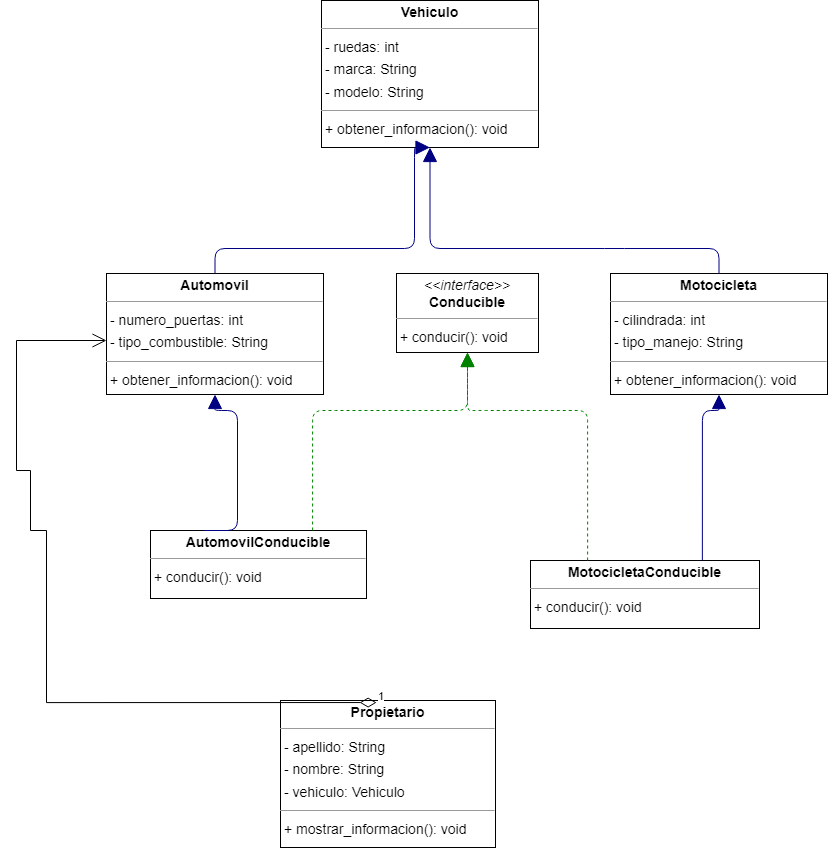

The diagram above was exported from draw.io. Its source (the exported page's mxGraphModel, read from the mxfile embedded in the PNG):
<mxGraphModel dx="2474" dy="1528" grid="1" gridSize="10" guides="1" tooltips="1" connect="1" arrows="1" fold="1" page="0" pageScale="1" pageWidth="827" pageHeight="1169" background="none" math="0" shadow="0">
  <root>
    <mxCell id="0" />
    <mxCell id="1" parent="0" />
    <mxCell id="node1" value="&lt;p style=&quot;margin:0px;margin-top:4px;text-align:center;&quot;&gt;&lt;b&gt;Automovil&lt;/b&gt;&lt;/p&gt;&lt;hr size=&quot;1&quot;/&gt;&lt;p style=&quot;margin:0 0 0 4px;line-height:1.6;&quot;&gt;- numero_puertas: int&lt;br/&gt;- tipo_combustible: String&lt;/p&gt;&lt;hr size=&quot;1&quot;/&gt;&lt;p style=&quot;margin:0 0 0 4px;line-height:1.6;&quot;&gt;+ obtener_informacion(): void&lt;/p&gt;" style="verticalAlign=top;align=left;overflow=fill;fontSize=14;fontFamily=Helvetica;html=1;rounded=0;shadow=0;comic=0;labelBackgroundColor=none;strokeWidth=1;" parent="1" vertex="1">
      <mxGeometry x="-114" y="143" width="217" height="121" as="geometry" />
    </mxCell>
    <mxCell id="node3" value="&lt;p style=&quot;margin:0px;margin-top:4px;text-align:center;&quot;&gt;&lt;b&gt;AutomovilConducible&lt;/b&gt;&lt;/p&gt;&lt;hr size=&quot;1&quot;/&gt;&lt;p style=&quot;margin:0 0 0 4px;line-height:1.6;&quot;&gt;+ conducir(): void&lt;/p&gt;" style="verticalAlign=top;align=left;overflow=fill;fontSize=14;fontFamily=Helvetica;html=1;rounded=0;shadow=0;comic=0;labelBackgroundColor=none;strokeWidth=1;" parent="1" vertex="1">
      <mxGeometry x="-70" y="400" width="216" height="68" as="geometry" />
    </mxCell>
    <mxCell id="node7" value="&lt;p style=&quot;margin:0px;margin-top:4px;text-align:center;&quot;&gt;&lt;i&gt;&amp;lt;&amp;lt;interface&amp;gt;&amp;gt;&lt;/i&gt;&lt;br/&gt;&lt;b&gt;Conducible&lt;/b&gt;&lt;/p&gt;&lt;hr size=&quot;1&quot;/&gt;&lt;p style=&quot;margin:0 0 0 4px;line-height:1.6;&quot;&gt;+ conducir(): void&lt;/p&gt;" style="verticalAlign=top;align=left;overflow=fill;fontSize=14;fontFamily=Helvetica;html=1;rounded=0;shadow=0;comic=0;labelBackgroundColor=none;strokeWidth=1;" parent="1" vertex="1">
      <mxGeometry x="176" y="143" width="142" height="79" as="geometry" />
    </mxCell>
    <mxCell id="node5" value="&lt;p style=&quot;margin:0px;margin-top:4px;text-align:center;&quot;&gt;&lt;b&gt;Motocicleta&lt;/b&gt;&lt;/p&gt;&lt;hr size=&quot;1&quot;/&gt;&lt;p style=&quot;margin:0 0 0 4px;line-height:1.6;&quot;&gt;- cilindrada: int&lt;br/&gt;- tipo_manejo: String&lt;/p&gt;&lt;hr size=&quot;1&quot;/&gt;&lt;p style=&quot;margin:0 0 0 4px;line-height:1.6;&quot;&gt;+ obtener_informacion(): void&lt;/p&gt;" style="verticalAlign=top;align=left;overflow=fill;fontSize=14;fontFamily=Helvetica;html=1;rounded=0;shadow=0;comic=0;labelBackgroundColor=none;strokeWidth=1;" parent="1" vertex="1">
      <mxGeometry x="390" y="143" width="217" height="121" as="geometry" />
    </mxCell>
    <mxCell id="node2" value="&lt;p style=&quot;margin:0px;margin-top:4px;text-align:center;&quot;&gt;&lt;b&gt;MotocicletaConducible&lt;/b&gt;&lt;/p&gt;&lt;hr size=&quot;1&quot;/&gt;&lt;p style=&quot;margin:0 0 0 4px;line-height:1.6;&quot;&gt;+ conducir(): void&lt;/p&gt;" style="verticalAlign=top;align=left;overflow=fill;fontSize=14;fontFamily=Helvetica;html=1;rounded=0;shadow=0;comic=0;labelBackgroundColor=none;strokeWidth=1;" parent="1" vertex="1">
      <mxGeometry x="310" y="430" width="229" height="68" as="geometry" />
    </mxCell>
    <mxCell id="node6" value="&lt;p style=&quot;margin:0px;margin-top:4px;text-align:center;&quot;&gt;&lt;b&gt;Propietario&lt;/b&gt;&lt;/p&gt;&lt;hr size=&quot;1&quot;/&gt;&lt;p style=&quot;margin:0 0 0 4px;line-height:1.6;&quot;&gt;- apellido: String&lt;br/&gt;- nombre: String&lt;br/&gt;- vehiculo: Vehiculo&lt;/p&gt;&lt;hr size=&quot;1&quot;/&gt;&lt;p style=&quot;margin:0 0 0 4px;line-height:1.6;&quot;&gt;+ mostrar_informacion(): void&lt;/p&gt;" style="verticalAlign=top;align=left;overflow=fill;fontSize=14;fontFamily=Helvetica;html=1;rounded=0;shadow=0;comic=0;labelBackgroundColor=none;strokeWidth=1;" parent="1" vertex="1">
      <mxGeometry x="60" y="570" width="215" height="147" as="geometry" />
    </mxCell>
    <mxCell id="node4" value="&lt;p style=&quot;margin:0px;margin-top:4px;text-align:center;&quot;&gt;&lt;b&gt;Vehiculo&lt;/b&gt;&lt;/p&gt;&lt;hr size=&quot;1&quot;/&gt;&lt;p style=&quot;margin:0 0 0 4px;line-height:1.6;&quot;&gt;- ruedas: int&lt;br/&gt;- marca: String&lt;br/&gt;- modelo: String&lt;/p&gt;&lt;hr size=&quot;1&quot;/&gt;&lt;p style=&quot;margin:0 0 0 4px;line-height:1.6;&quot;&gt;+ obtener_informacion(): void&lt;/p&gt;" style="verticalAlign=top;align=left;overflow=fill;fontSize=14;fontFamily=Helvetica;html=1;rounded=0;shadow=0;comic=0;labelBackgroundColor=none;strokeWidth=1;" parent="1" vertex="1">
      <mxGeometry x="101" y="-130" width="217" height="147" as="geometry" />
    </mxCell>
    <mxCell id="edge5" value="" style="html=1;rounded=1;edgeStyle=orthogonalEdgeStyle;dashed=0;startArrow=none;endArrow=block;endSize=12;strokeColor=#000082;exitX=0.500;exitY=0.000;exitDx=0;exitDy=0;entryX=0.500;entryY=1.000;entryDx=0;entryDy=0;" parent="1" source="node1" target="node4" edge="1">
      <mxGeometry width="50" height="50" relative="1" as="geometry">
        <Array as="points">
          <mxPoint x="-5" y="118" />
          <mxPoint x="194" y="118" />
        </Array>
      </mxGeometry>
    </mxCell>
    <mxCell id="edge0" value="" style="html=1;rounded=1;edgeStyle=orthogonalEdgeStyle;dashed=0;startArrow=none;endArrow=block;endSize=12;strokeColor=#000082;exitX=0.250;exitY=0.001;exitDx=0;exitDy=0;entryX=0.500;entryY=1.000;entryDx=0;entryDy=0;" parent="1" source="node3" target="node1" edge="1">
      <mxGeometry width="50" height="50" relative="1" as="geometry">
        <Array as="points">
          <mxPoint x="17" y="280" />
          <mxPoint x="-5" y="280" />
        </Array>
      </mxGeometry>
    </mxCell>
    <mxCell id="edge4" value="" style="html=1;rounded=1;edgeStyle=orthogonalEdgeStyle;dashed=1;startArrow=none;endArrow=block;endSize=12;strokeColor=#008200;exitX=0.750;exitY=0.001;exitDx=0;exitDy=0;entryX=0.500;entryY=1.001;entryDx=0;entryDy=0;" parent="1" source="node3" target="node7" edge="1">
      <mxGeometry width="50" height="50" relative="1" as="geometry">
        <Array as="points">
          <mxPoint x="125" y="280" />
          <mxPoint x="194" y="280" />
        </Array>
      </mxGeometry>
    </mxCell>
    <mxCell id="edge3" value="" style="html=1;rounded=1;edgeStyle=orthogonalEdgeStyle;dashed=0;startArrow=none;endArrow=block;endSize=12;strokeColor=#000082;exitX=0.500;exitY=0.000;exitDx=0;exitDy=0;entryX=0.500;entryY=1.000;entryDx=0;entryDy=0;" parent="1" source="node5" target="node4" edge="1">
      <mxGeometry width="50" height="50" relative="1" as="geometry">
        <Array as="points">
          <mxPoint x="394" y="118" />
          <mxPoint x="194" y="118" />
        </Array>
      </mxGeometry>
    </mxCell>
    <mxCell id="edge2" value="" style="html=1;rounded=1;edgeStyle=orthogonalEdgeStyle;dashed=1;startArrow=none;endArrow=block;endSize=12;strokeColor=#008200;exitX=0.250;exitY=0.001;exitDx=0;exitDy=0;entryX=0.500;entryY=1.001;entryDx=0;entryDy=0;" parent="1" source="node2" target="node7" edge="1">
      <mxGeometry width="50" height="50" relative="1" as="geometry">
        <Array as="points">
          <mxPoint x="256" y="280" />
          <mxPoint x="194" y="280" />
        </Array>
      </mxGeometry>
    </mxCell>
    <mxCell id="edge1" value="" style="html=1;rounded=1;edgeStyle=orthogonalEdgeStyle;dashed=0;startArrow=none;endArrow=block;endSize=12;strokeColor=#000082;exitX=0.750;exitY=0.001;exitDx=0;exitDy=0;entryX=0.500;entryY=1.000;entryDx=0;entryDy=0;" parent="1" source="node2" target="node5" edge="1">
      <mxGeometry width="50" height="50" relative="1" as="geometry">
        <Array as="points">
          <mxPoint x="482" y="280" />
          <mxPoint x="499" y="280" />
        </Array>
      </mxGeometry>
    </mxCell>
    <mxCell id="mniqTjcZIJZura_0E_jc-1" value="1" style="endArrow=open;html=1;endSize=12;startArrow=diamondThin;startSize=14;startFill=0;edgeStyle=orthogonalEdgeStyle;align=left;verticalAlign=bottom;rounded=0;exitX=0.447;exitY=0.014;exitDx=0;exitDy=0;exitPerimeter=0;" edge="1" parent="1" source="node6">
      <mxGeometry x="-1" y="3" relative="1" as="geometry">
        <mxPoint x="-234.0250000000001" y="400" as="sourcePoint" />
        <mxPoint x="-114" y="210" as="targetPoint" />
        <Array as="points">
          <mxPoint x="-174" y="400" />
          <mxPoint x="-190" y="400" />
          <mxPoint x="-190" y="340" />
          <mxPoint x="-204" y="340" />
          <mxPoint x="-204" y="210" />
        </Array>
      </mxGeometry>
    </mxCell>
  </root>
</mxGraphModel>